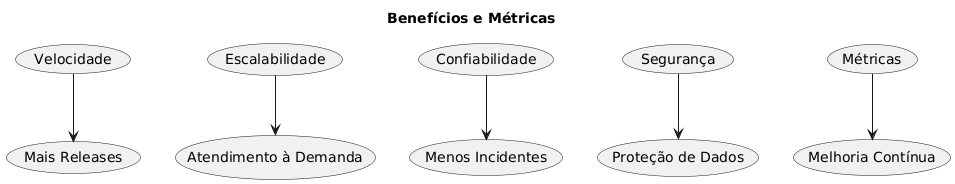

The diagram above was rendered by PlantUML. Its source (embedded in the PNG):
@startuml
title Benefícios e Métricas
(Velocidade) --> (Mais Releases)
(Escalabilidade) --> (Atendimento à Demanda)
(Confiabilidade) --> (Menos Incidentes)
(Segurança) --> (Proteção de Dados)
(Métricas) --> (Melhoria Contínua)
@enduml